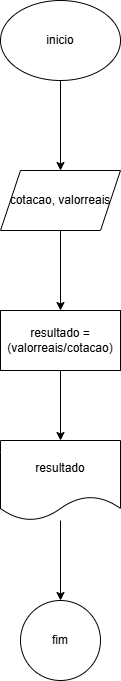

The diagram above was exported from draw.io. Its source (the exported page's mxGraphModel, read from the mxfile embedded in the PNG):
<mxGraphModel dx="880" dy="460" grid="1" gridSize="10" guides="1" tooltips="1" connect="1" arrows="1" fold="1" page="1" pageScale="1" pageWidth="827" pageHeight="1169" math="0" shadow="0">
  <root>
    <mxCell id="0" />
    <mxCell id="1" parent="0" />
    <mxCell id="UxZpbKT21u4HXGTGhGk2-5" value="" style="edgeStyle=orthogonalEdgeStyle;rounded=0;orthogonalLoop=1;jettySize=auto;html=1;" edge="1" parent="1" source="UxZpbKT21u4HXGTGhGk2-1" target="UxZpbKT21u4HXGTGhGk2-4">
      <mxGeometry relative="1" as="geometry" />
    </mxCell>
    <mxCell id="UxZpbKT21u4HXGTGhGk2-1" value="inicio" style="ellipse;whiteSpace=wrap;html=1;" vertex="1" parent="1">
      <mxGeometry x="354" y="50" width="120" height="80" as="geometry" />
    </mxCell>
    <mxCell id="UxZpbKT21u4HXGTGhGk2-7" value="" style="edgeStyle=orthogonalEdgeStyle;rounded=0;orthogonalLoop=1;jettySize=auto;html=1;" edge="1" parent="1" source="UxZpbKT21u4HXGTGhGk2-4" target="UxZpbKT21u4HXGTGhGk2-6">
      <mxGeometry relative="1" as="geometry" />
    </mxCell>
    <mxCell id="UxZpbKT21u4HXGTGhGk2-4" value="cotacao, valorreais" style="shape=parallelogram;perimeter=parallelogramPerimeter;whiteSpace=wrap;html=1;fixedSize=1;" vertex="1" parent="1">
      <mxGeometry x="354" y="220" width="120" height="60" as="geometry" />
    </mxCell>
    <mxCell id="UxZpbKT21u4HXGTGhGk2-9" value="" style="edgeStyle=orthogonalEdgeStyle;rounded=0;orthogonalLoop=1;jettySize=auto;html=1;" edge="1" parent="1" source="UxZpbKT21u4HXGTGhGk2-6" target="UxZpbKT21u4HXGTGhGk2-8">
      <mxGeometry relative="1" as="geometry" />
    </mxCell>
    <mxCell id="UxZpbKT21u4HXGTGhGk2-6" value="resultado = (valorreais/cotacao)" style="whiteSpace=wrap;html=1;" vertex="1" parent="1">
      <mxGeometry x="354" y="360" width="120" height="60" as="geometry" />
    </mxCell>
    <mxCell id="UxZpbKT21u4HXGTGhGk2-11" value="" style="edgeStyle=orthogonalEdgeStyle;rounded=0;orthogonalLoop=1;jettySize=auto;html=1;" edge="1" parent="1" source="UxZpbKT21u4HXGTGhGk2-8" target="UxZpbKT21u4HXGTGhGk2-10">
      <mxGeometry relative="1" as="geometry" />
    </mxCell>
    <mxCell id="UxZpbKT21u4HXGTGhGk2-8" value="resultado" style="shape=document;whiteSpace=wrap;html=1;boundedLbl=1;" vertex="1" parent="1">
      <mxGeometry x="354" y="490" width="120" height="80" as="geometry" />
    </mxCell>
    <mxCell id="UxZpbKT21u4HXGTGhGk2-10" value="fim" style="ellipse;whiteSpace=wrap;html=1;" vertex="1" parent="1">
      <mxGeometry x="374" y="650" width="80" height="80" as="geometry" />
    </mxCell>
  </root>
</mxGraphModel>